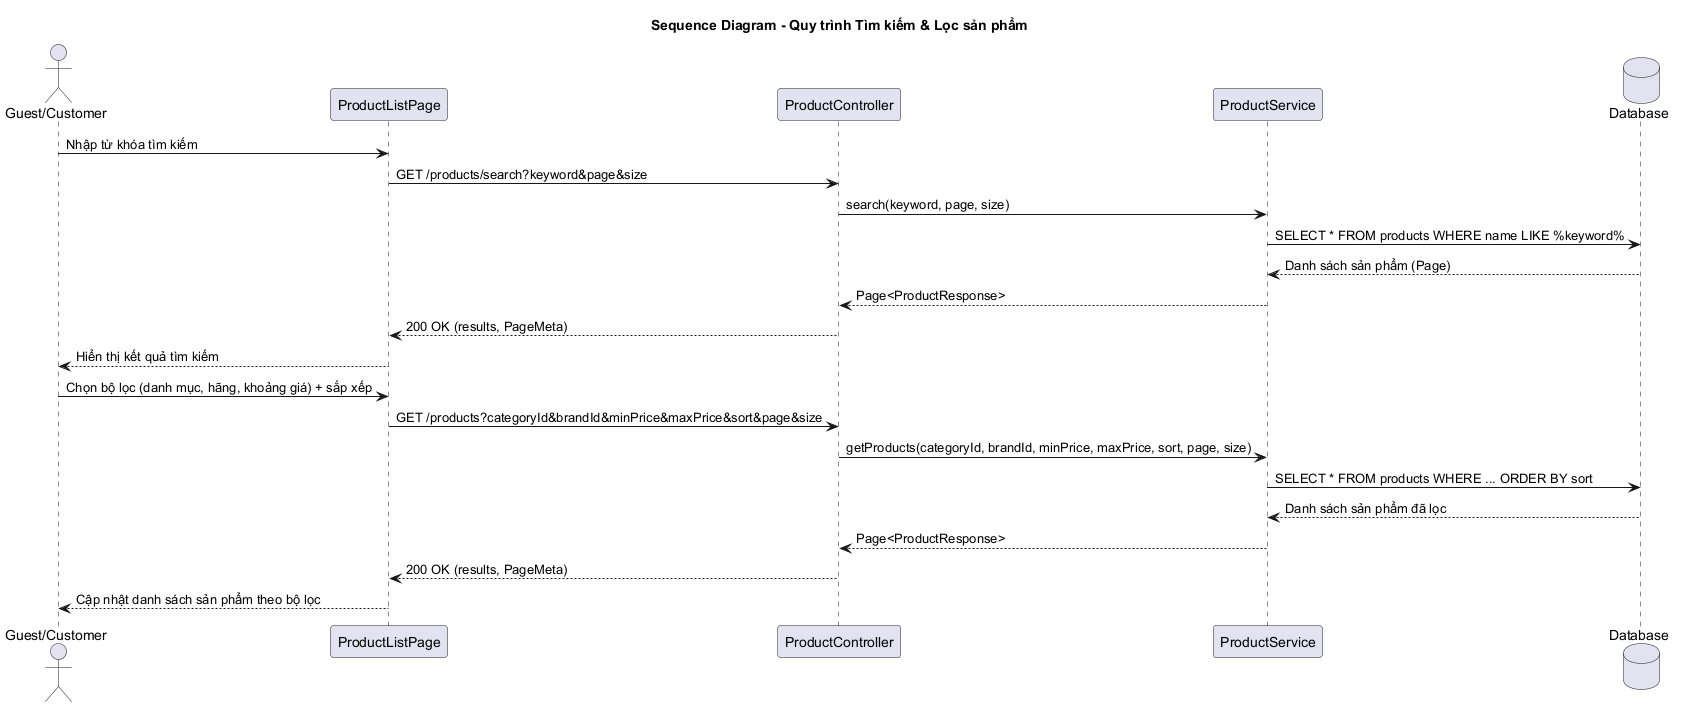

The diagram above was rendered by PlantUML. Its source (embedded in the PNG):
@startuml Sequence_TimKiemSanPham
skinparam backgroundColor #FFFFFF
title Sequence Diagram - Quy trình Tìm kiếm & Lọc sản phẩm

actor "Guest/Customer" as User
participant "ProductListPage" as PLP
participant "ProductController" as PC
participant "ProductService" as PS
database "Database" as DB

User -> PLP: Nhập từ khóa tìm kiếm
PLP -> PC: GET /products/search?keyword&page&size
PC -> PS: search(keyword, page, size)
PS -> DB: SELECT * FROM products WHERE name LIKE %keyword%
DB --> PS: Danh sách sản phẩm (Page)
PS --> PC: Page<ProductResponse>
PC --> PLP: 200 OK (results, PageMeta)
PLP --> User: Hiển thị kết quả tìm kiếm

User -> PLP: Chọn bộ lọc (danh mục, hãng, khoảng giá) + sắp xếp
PLP -> PC: GET /products?categoryId&brandId&minPrice&maxPrice&sort&page&size
PC -> PS: getProducts(categoryId, brandId, minPrice, maxPrice, sort, page, size)
PS -> DB: SELECT * FROM products WHERE ... ORDER BY sort
DB --> PS: Danh sách sản phẩm đã lọc
PS --> PC: Page<ProductResponse>
PC --> PLP: 200 OK (results, PageMeta)
PLP --> User: Cập nhật danh sách sản phẩm theo bộ lọc

@enduml